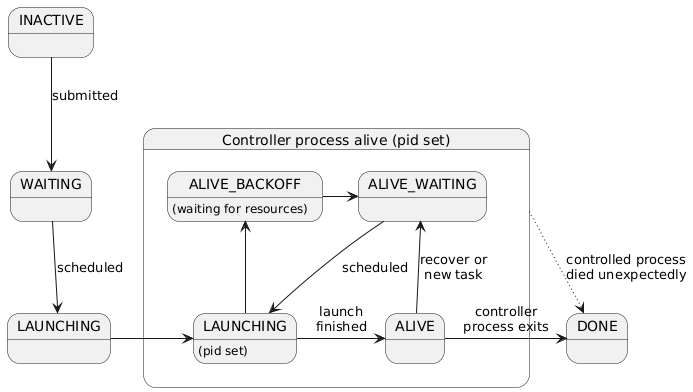

The diagram above was rendered by PlantUML. Its source (embedded in the PNG):
@startuml
INACTIVE --> WAITING : submitted
WAITING --> LAUNCHING : scheduled

state "Controller process alive (pid set)" as ControllerProc {
    state "LAUNCHING" as LAUNCHING_PID : (pid set)
    state ALIVE_BACKOFF : (waiting for resources)
    LAUNCHING -> LAUNCHING_PID
    LAUNCHING_PID -> ALIVE : launch\nfinished
    LAUNCHING_PID -up-> ALIVE_BACKOFF
    ALIVE_BACKOFF -> ALIVE_WAITING
    ALIVE -up-> ALIVE_WAITING : recover or\nnew task
    ALIVE_WAITING -down-> LAUNCHING_PID : scheduled
}

ALIVE -> DONE : controller\nprocess exits
ControllerProc -[dotted]down-> DONE : controlled process\ndied unexpectedly
@enduml